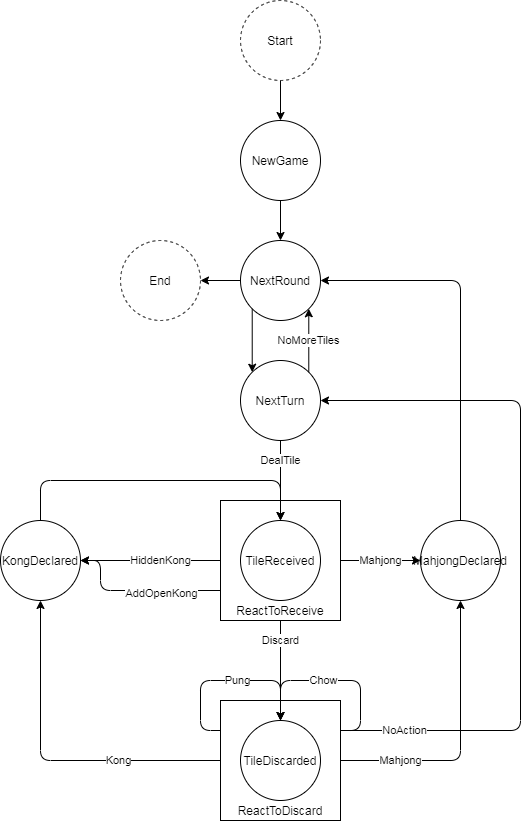

The diagram above was exported from draw.io. Its source (the exported page's mxGraphModel, read from the mxfile embedded in the PNG):
<mxGraphModel dx="1182" dy="772" grid="1" gridSize="10" guides="1" tooltips="1" connect="1" arrows="1" fold="1" page="1" pageScale="1" pageWidth="827" pageHeight="1169" math="0" shadow="0">
  <root>
    <mxCell id="0" />
    <mxCell id="1" parent="0" />
    <mxCell id="b4X68W81WEi1HwUn3pU6-23" value="ReactToDiscard" style="rounded=0;whiteSpace=wrap;html=1;verticalAlign=bottom;" vertex="1" parent="1">
      <mxGeometry x="340" y="740" width="120" height="120" as="geometry" />
    </mxCell>
    <mxCell id="b4X68W81WEi1HwUn3pU6-20" value="ReactToReceive" style="rounded=0;whiteSpace=wrap;html=1;verticalAlign=bottom;" vertex="1" parent="1">
      <mxGeometry x="340" y="540" width="120" height="120" as="geometry" />
    </mxCell>
    <mxCell id="b4X68W81WEi1HwUn3pU6-3" value="Start" style="ellipse;whiteSpace=wrap;html=1;aspect=fixed;dashed=1;" vertex="1" parent="1">
      <mxGeometry x="360" y="40" width="80" height="80" as="geometry" />
    </mxCell>
    <mxCell id="b4X68W81WEi1HwUn3pU6-4" value="NewGame" style="ellipse;whiteSpace=wrap;html=1;aspect=fixed;" vertex="1" parent="1">
      <mxGeometry x="360" y="160" width="80" height="80" as="geometry" />
    </mxCell>
    <mxCell id="b4X68W81WEi1HwUn3pU6-5" value="NextRound" style="ellipse;whiteSpace=wrap;html=1;aspect=fixed;" vertex="1" parent="1">
      <mxGeometry x="360" y="280" width="80" height="80" as="geometry" />
    </mxCell>
    <mxCell id="b4X68W81WEi1HwUn3pU6-6" value="NextTurn" style="ellipse;whiteSpace=wrap;html=1;aspect=fixed;" vertex="1" parent="1">
      <mxGeometry x="360" y="400" width="80" height="80" as="geometry" />
    </mxCell>
    <mxCell id="b4X68W81WEi1HwUn3pU6-7" value="TileReceived" style="ellipse;whiteSpace=wrap;html=1;aspect=fixed;" vertex="1" parent="1">
      <mxGeometry x="360" y="560" width="80" height="80" as="geometry" />
    </mxCell>
    <mxCell id="b4X68W81WEi1HwUn3pU6-8" value="TileDiscarded" style="ellipse;whiteSpace=wrap;html=1;aspect=fixed;" vertex="1" parent="1">
      <mxGeometry x="360" y="760" width="80" height="80" as="geometry" />
    </mxCell>
    <mxCell id="b4X68W81WEi1HwUn3pU6-10" value="KongDeclared" style="ellipse;whiteSpace=wrap;html=1;aspect=fixed;" vertex="1" parent="1">
      <mxGeometry x="120" y="560" width="80" height="80" as="geometry" />
    </mxCell>
    <mxCell id="b4X68W81WEi1HwUn3pU6-11" value="MahjongDeclared" style="ellipse;whiteSpace=wrap;html=1;aspect=fixed;verticalAlign=middle;" vertex="1" parent="1">
      <mxGeometry x="540" y="560" width="80" height="80" as="geometry" />
    </mxCell>
    <mxCell id="b4X68W81WEi1HwUn3pU6-12" value="End" style="ellipse;whiteSpace=wrap;html=1;aspect=fixed;dashed=1;" vertex="1" parent="1">
      <mxGeometry x="240" y="280" width="80" height="80" as="geometry" />
    </mxCell>
    <mxCell id="b4X68W81WEi1HwUn3pU6-13" value="" style="endArrow=classic;html=1;exitX=0.5;exitY=1;exitDx=0;exitDy=0;" edge="1" parent="1" source="b4X68W81WEi1HwUn3pU6-3">
      <mxGeometry width="50" height="50" relative="1" as="geometry">
        <mxPoint x="390" y="420" as="sourcePoint" />
        <mxPoint x="400" y="160" as="targetPoint" />
      </mxGeometry>
    </mxCell>
    <mxCell id="b4X68W81WEi1HwUn3pU6-14" value="" style="endArrow=classic;html=1;exitX=0.5;exitY=1;exitDx=0;exitDy=0;entryX=0.5;entryY=0;entryDx=0;entryDy=0;" edge="1" parent="1" source="b4X68W81WEi1HwUn3pU6-4" target="b4X68W81WEi1HwUn3pU6-5">
      <mxGeometry width="50" height="50" relative="1" as="geometry">
        <mxPoint x="410" y="130" as="sourcePoint" />
        <mxPoint x="410" y="170" as="targetPoint" />
      </mxGeometry>
    </mxCell>
    <mxCell id="b4X68W81WEi1HwUn3pU6-15" value="" style="endArrow=classic;html=1;exitX=0;exitY=1;exitDx=0;exitDy=0;entryX=0;entryY=0;entryDx=0;entryDy=0;" edge="1" parent="1" source="b4X68W81WEi1HwUn3pU6-5" target="b4X68W81WEi1HwUn3pU6-6">
      <mxGeometry width="50" height="50" relative="1" as="geometry">
        <mxPoint x="420" y="140" as="sourcePoint" />
        <mxPoint x="372" y="410" as="targetPoint" />
      </mxGeometry>
    </mxCell>
    <mxCell id="b4X68W81WEi1HwUn3pU6-16" value="NoMoreTiles" style="endArrow=classic;html=1;exitX=1;exitY=0;exitDx=0;exitDy=0;entryX=1;entryY=1;entryDx=0;entryDy=0;" edge="1" parent="1" source="b4X68W81WEi1HwUn3pU6-6" target="b4X68W81WEi1HwUn3pU6-5">
      <mxGeometry width="50" height="50" relative="1" as="geometry">
        <mxPoint x="381.71572875253787" y="358.28427124746213" as="sourcePoint" />
        <mxPoint x="382" y="420" as="targetPoint" />
        <mxPoint as="offset" />
      </mxGeometry>
    </mxCell>
    <mxCell id="b4X68W81WEi1HwUn3pU6-17" value="" style="endArrow=classic;html=1;exitX=0;exitY=0.5;exitDx=0;exitDy=0;entryX=1;entryY=0.5;entryDx=0;entryDy=0;" edge="1" parent="1" source="b4X68W81WEi1HwUn3pU6-5" target="b4X68W81WEi1HwUn3pU6-12">
      <mxGeometry width="50" height="50" relative="1" as="geometry">
        <mxPoint x="391.71572875253787" y="368.28427124746213" as="sourcePoint" />
        <mxPoint x="392" y="430" as="targetPoint" />
      </mxGeometry>
    </mxCell>
    <mxCell id="b4X68W81WEi1HwUn3pU6-18" value="DealTile" style="endArrow=classic;html=1;exitX=0.5;exitY=1;exitDx=0;exitDy=0;entryX=0.5;entryY=0;entryDx=0;entryDy=0;" edge="1" parent="1" source="b4X68W81WEi1HwUn3pU6-6" target="b4X68W81WEi1HwUn3pU6-7">
      <mxGeometry x="-0.5" width="50" height="50" relative="1" as="geometry">
        <mxPoint x="401.71572875253787" y="378.28427124746213" as="sourcePoint" />
        <mxPoint x="402" y="440" as="targetPoint" />
        <mxPoint as="offset" />
      </mxGeometry>
    </mxCell>
    <mxCell id="b4X68W81WEi1HwUn3pU6-21" value="Discard" style="endArrow=classic;html=1;exitX=0.5;exitY=1;exitDx=0;exitDy=0;entryX=0.5;entryY=0;entryDx=0;entryDy=0;" edge="1" parent="1" source="b4X68W81WEi1HwUn3pU6-20" target="b4X68W81WEi1HwUn3pU6-8">
      <mxGeometry x="-0.6" width="50" height="50" relative="1" as="geometry">
        <mxPoint x="390" y="660" as="sourcePoint" />
        <mxPoint x="440" y="610" as="targetPoint" />
        <mxPoint as="offset" />
      </mxGeometry>
    </mxCell>
    <mxCell id="b4X68W81WEi1HwUn3pU6-24" value="Mahjong" style="endArrow=classic;html=1;exitX=1;exitY=0.5;exitDx=0;exitDy=0;entryX=0.5;entryY=1;entryDx=0;entryDy=0;" edge="1" parent="1" source="b4X68W81WEi1HwUn3pU6-23" target="b4X68W81WEi1HwUn3pU6-11">
      <mxGeometry x="-0.5714" width="50" height="50" relative="1" as="geometry">
        <mxPoint x="390" y="660" as="sourcePoint" />
        <mxPoint x="440" y="610" as="targetPoint" />
        <Array as="points">
          <mxPoint x="580" y="800" />
        </Array>
        <mxPoint as="offset" />
      </mxGeometry>
    </mxCell>
    <mxCell id="b4X68W81WEi1HwUn3pU6-25" value="Mahjong" style="endArrow=classic;html=1;entryX=0;entryY=0.5;entryDx=0;entryDy=0;exitX=1;exitY=0.5;exitDx=0;exitDy=0;" edge="1" parent="1" source="b4X68W81WEi1HwUn3pU6-20" target="b4X68W81WEi1HwUn3pU6-11">
      <mxGeometry width="50" height="50" relative="1" as="geometry">
        <mxPoint x="390" y="660" as="sourcePoint" />
        <mxPoint x="440" y="610" as="targetPoint" />
        <mxPoint as="offset" />
      </mxGeometry>
    </mxCell>
    <mxCell id="b4X68W81WEi1HwUn3pU6-26" value="HiddenKong" style="endArrow=classic;html=1;exitX=0;exitY=0.5;exitDx=0;exitDy=0;entryX=1;entryY=0.5;entryDx=0;entryDy=0;" edge="1" parent="1" source="b4X68W81WEi1HwUn3pU6-20" target="b4X68W81WEi1HwUn3pU6-10">
      <mxGeometry x="-0.1429" width="50" height="50" relative="1" as="geometry">
        <mxPoint x="390" y="660" as="sourcePoint" />
        <mxPoint x="440" y="610" as="targetPoint" />
        <mxPoint as="offset" />
      </mxGeometry>
    </mxCell>
    <mxCell id="b4X68W81WEi1HwUn3pU6-27" value="" style="endArrow=classic;html=1;exitX=0;exitY=0.75;exitDx=0;exitDy=0;entryX=1;entryY=0.5;entryDx=0;entryDy=0;" edge="1" parent="1" source="b4X68W81WEi1HwUn3pU6-20" target="b4X68W81WEi1HwUn3pU6-10">
      <mxGeometry width="50" height="50" relative="1" as="geometry">
        <mxPoint x="350" y="610" as="sourcePoint" />
        <mxPoint x="280" y="600" as="targetPoint" />
        <Array as="points">
          <mxPoint x="220" y="630" />
          <mxPoint x="220" y="600" />
        </Array>
      </mxGeometry>
    </mxCell>
    <mxCell id="b4X68W81WEi1HwUn3pU6-34" value="AddOpenKong" style="edgeLabel;html=1;align=center;verticalAlign=middle;resizable=0;points=[];" vertex="1" connectable="0" parent="b4X68W81WEi1HwUn3pU6-27">
      <mxGeometry x="-0.1647" y="2" relative="1" as="geometry">
        <mxPoint x="11" as="offset" />
      </mxGeometry>
    </mxCell>
    <mxCell id="b4X68W81WEi1HwUn3pU6-28" value="" style="endArrow=classic;html=1;exitX=0.5;exitY=0;exitDx=0;exitDy=0;entryX=0.5;entryY=0;entryDx=0;entryDy=0;" edge="1" parent="1" source="b4X68W81WEi1HwUn3pU6-10" target="b4X68W81WEi1HwUn3pU6-7">
      <mxGeometry width="50" height="50" relative="1" as="geometry">
        <mxPoint x="360" y="620" as="sourcePoint" />
        <mxPoint x="300" y="620" as="targetPoint" />
        <Array as="points">
          <mxPoint x="160" y="520" />
          <mxPoint x="400" y="520" />
        </Array>
      </mxGeometry>
    </mxCell>
    <mxCell id="b4X68W81WEi1HwUn3pU6-29" value="Kong" style="endArrow=classic;html=1;exitX=0;exitY=0.5;exitDx=0;exitDy=0;entryX=0.5;entryY=1;entryDx=0;entryDy=0;" edge="1" parent="1" source="b4X68W81WEi1HwUn3pU6-23" target="b4X68W81WEi1HwUn3pU6-10">
      <mxGeometry x="-0.4" width="50" height="50" relative="1" as="geometry">
        <mxPoint x="370" y="630" as="sourcePoint" />
        <mxPoint x="310" y="630" as="targetPoint" />
        <Array as="points">
          <mxPoint x="160" y="800" />
        </Array>
        <mxPoint as="offset" />
      </mxGeometry>
    </mxCell>
    <mxCell id="b4X68W81WEi1HwUn3pU6-30" value="Pung" style="endArrow=classic;html=1;exitX=0;exitY=0.25;exitDx=0;exitDy=0;entryX=0.5;entryY=0;entryDx=0;entryDy=0;" edge="1" parent="1" source="b4X68W81WEi1HwUn3pU6-23" target="b4X68W81WEi1HwUn3pU6-8">
      <mxGeometry x="0.1304" width="50" height="50" relative="1" as="geometry">
        <mxPoint x="380" y="640" as="sourcePoint" />
        <mxPoint x="320" y="640" as="targetPoint" />
        <Array as="points">
          <mxPoint x="320" y="770" />
          <mxPoint x="320" y="720" />
          <mxPoint x="400" y="720" />
        </Array>
        <mxPoint as="offset" />
      </mxGeometry>
    </mxCell>
    <mxCell id="b4X68W81WEi1HwUn3pU6-31" value="Chow" style="endArrow=classic;html=1;exitX=1;exitY=0.25;exitDx=0;exitDy=0;entryX=0.5;entryY=0;entryDx=0;entryDy=0;" edge="1" parent="1" source="b4X68W81WEi1HwUn3pU6-23" target="b4X68W81WEi1HwUn3pU6-8">
      <mxGeometry x="0.1304" width="50" height="50" relative="1" as="geometry">
        <mxPoint x="390" y="650" as="sourcePoint" />
        <mxPoint x="330" y="650" as="targetPoint" />
        <Array as="points">
          <mxPoint x="480" y="770" />
          <mxPoint x="480" y="720" />
          <mxPoint x="400" y="720" />
        </Array>
        <mxPoint as="offset" />
      </mxGeometry>
    </mxCell>
    <mxCell id="b4X68W81WEi1HwUn3pU6-32" value="" style="endArrow=classic;html=1;exitX=0.5;exitY=0;exitDx=0;exitDy=0;entryX=1;entryY=0.5;entryDx=0;entryDy=0;" edge="1" parent="1" source="b4X68W81WEi1HwUn3pU6-11" target="b4X68W81WEi1HwUn3pU6-5">
      <mxGeometry width="50" height="50" relative="1" as="geometry">
        <mxPoint x="390" y="420" as="sourcePoint" />
        <mxPoint x="440" y="370" as="targetPoint" />
        <Array as="points">
          <mxPoint x="580" y="320" />
        </Array>
      </mxGeometry>
    </mxCell>
    <mxCell id="b4X68W81WEi1HwUn3pU6-33" value="NoAction" style="endArrow=classic;html=1;entryX=1;entryY=0.5;entryDx=0;entryDy=0;exitX=1;exitY=0.25;exitDx=0;exitDy=0;" edge="1" parent="1" source="b4X68W81WEi1HwUn3pU6-23" target="b4X68W81WEi1HwUn3pU6-6">
      <mxGeometry x="-0.8209" width="50" height="50" relative="1" as="geometry">
        <mxPoint x="460" y="690" as="sourcePoint" />
        <mxPoint x="440" y="470" as="targetPoint" />
        <Array as="points">
          <mxPoint x="640" y="770" />
          <mxPoint x="640" y="440" />
        </Array>
        <mxPoint as="offset" />
      </mxGeometry>
    </mxCell>
  </root>
</mxGraphModel>